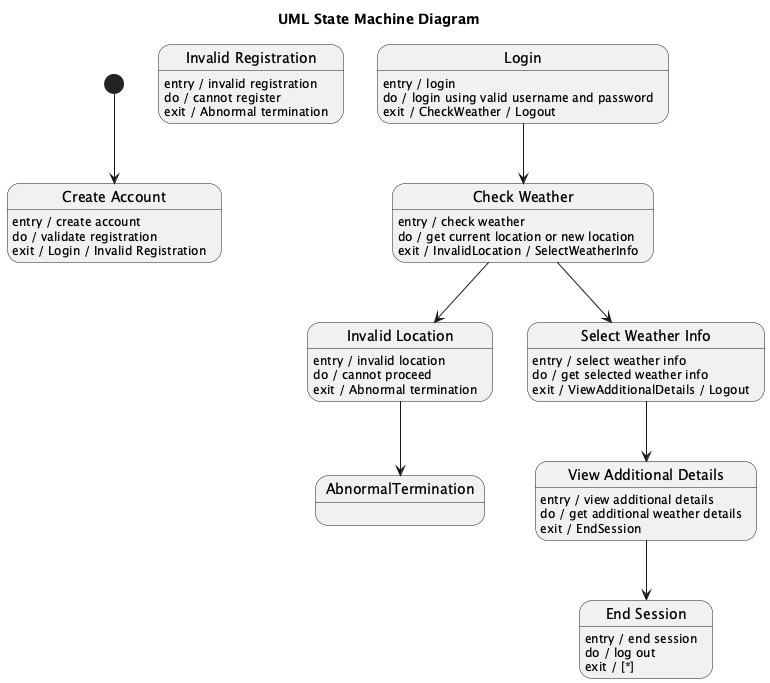

The diagram above was rendered by PlantUML. Its source (embedded in the PNG):
@startuml
title UML State Machine Diagram

[*] --> CreateAccount

state "Create Account" as CreateAccount
CreateAccount : entry / create account
CreateAccount : do / validate registration
CreateAccount : exit / Login / Invalid Registration

state "Invalid Registration" as InvalidRegistration
InvalidRegistration : entry / invalid registration
InvalidRegistration : do / cannot register
InvalidRegistration : exit / Abnormal termination

state "Login" as Login
Login : entry / login
Login : do / login using valid username and password
Login : exit / CheckWeather / Logout

state "Check Weather" as CheckWeather
CheckWeather : entry / check weather
CheckWeather : do / get current location or new location
CheckWeather : exit / InvalidLocation / SelectWeatherInfo

state "Invalid Location" as InvalidLocation
InvalidLocation : entry / invalid location
InvalidLocation : do / cannot proceed
InvalidLocation : exit / Abnormal termination

state "Select Weather Info" as SelectWeatherInfo
SelectWeatherInfo : entry / select weather info
SelectWeatherInfo : do / get selected weather info
SelectWeatherInfo : exit / ViewAdditionalDetails / Logout

state "View Additional Details" as ViewAdditionalDetails
ViewAdditionalDetails : entry / view additional details
ViewAdditionalDetails : do / get additional weather details
ViewAdditionalDetails : exit / EndSession

state "End Session" as EndSession
EndSession : entry / end session
EndSession : do / log out
EndSession : exit / [*]

Login --> CheckWeather
CheckWeather --> InvalidLocation
InvalidLocation --> AbnormalTermination
CheckWeather --> SelectWeatherInfo
SelectWeatherInfo --> ViewAdditionalDetails
ViewAdditionalDetails --> EndSession

@enduml